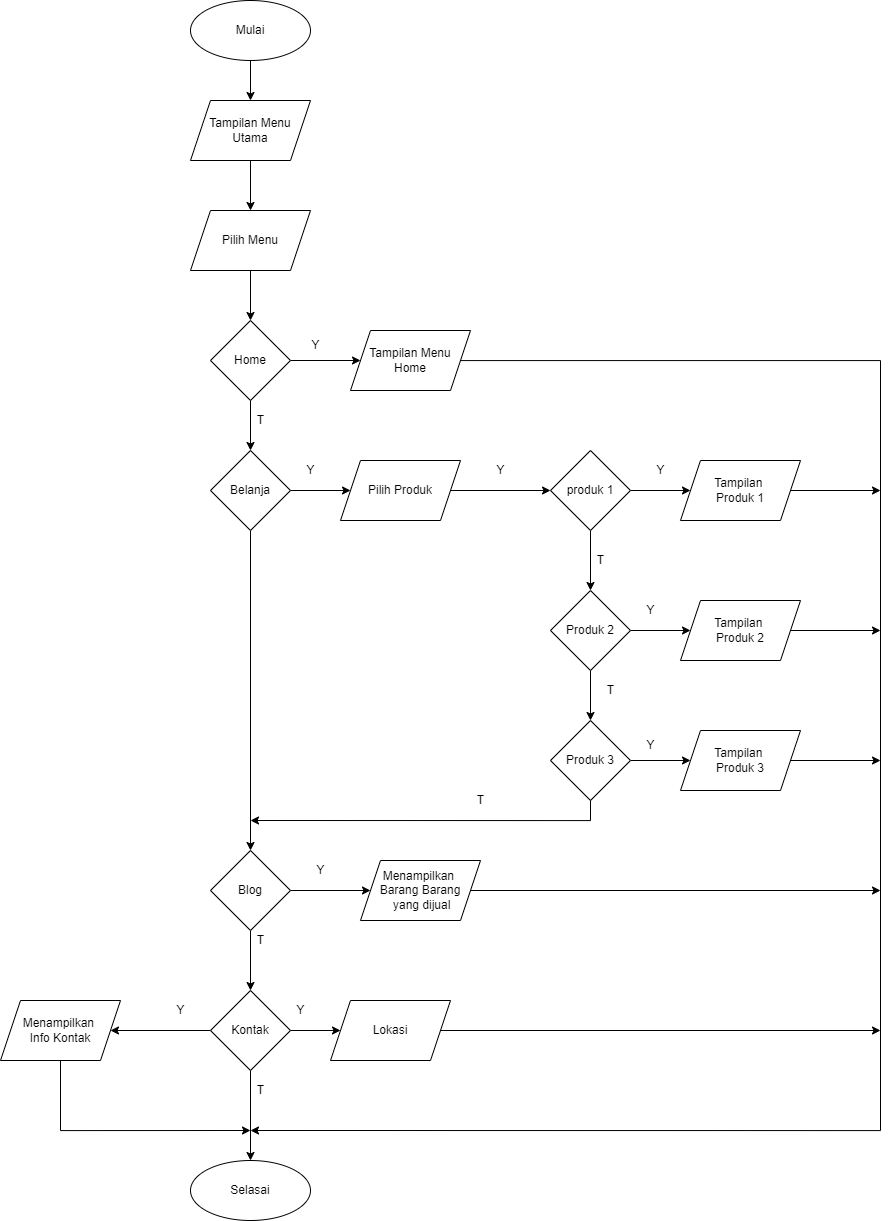

The diagram above was exported from draw.io. Its source (the exported page's mxGraphModel, read from the mxfile embedded in the PNG):
<mxGraphModel dx="1610" dy="863" grid="1" gridSize="10" guides="1" tooltips="1" connect="1" arrows="1" fold="1" page="1" pageScale="1" pageWidth="827" pageHeight="1169" math="0" shadow="0">
  <root>
    <mxCell id="WIyWlLk6GJQsqaUBKTNV-0" />
    <mxCell id="WIyWlLk6GJQsqaUBKTNV-1" parent="WIyWlLk6GJQsqaUBKTNV-0" />
    <mxCell id="UTwUduiH1vZv-pEJCdHN-3" style="edgeStyle=orthogonalEdgeStyle;rounded=0;orthogonalLoop=1;jettySize=auto;html=1;" edge="1" parent="WIyWlLk6GJQsqaUBKTNV-1" source="UTwUduiH1vZv-pEJCdHN-0" target="UTwUduiH1vZv-pEJCdHN-1">
      <mxGeometry relative="1" as="geometry" />
    </mxCell>
    <mxCell id="UTwUduiH1vZv-pEJCdHN-0" value="Mulai" style="ellipse;whiteSpace=wrap;html=1;" vertex="1" parent="WIyWlLk6GJQsqaUBKTNV-1">
      <mxGeometry x="120" y="70" width="120" height="60" as="geometry" />
    </mxCell>
    <mxCell id="UTwUduiH1vZv-pEJCdHN-4" style="edgeStyle=orthogonalEdgeStyle;rounded=0;orthogonalLoop=1;jettySize=auto;html=1;entryX=0.5;entryY=0;entryDx=0;entryDy=0;" edge="1" parent="WIyWlLk6GJQsqaUBKTNV-1" source="UTwUduiH1vZv-pEJCdHN-1" target="UTwUduiH1vZv-pEJCdHN-2">
      <mxGeometry relative="1" as="geometry" />
    </mxCell>
    <mxCell id="UTwUduiH1vZv-pEJCdHN-1" value="Tampilan Menu Utama" style="shape=parallelogram;perimeter=parallelogramPerimeter;whiteSpace=wrap;html=1;fixedSize=1;" vertex="1" parent="WIyWlLk6GJQsqaUBKTNV-1">
      <mxGeometry x="120" y="170" width="120" height="60" as="geometry" />
    </mxCell>
    <mxCell id="UTwUduiH1vZv-pEJCdHN-6" style="edgeStyle=orthogonalEdgeStyle;rounded=0;orthogonalLoop=1;jettySize=auto;html=1;entryX=0.5;entryY=0;entryDx=0;entryDy=0;" edge="1" parent="WIyWlLk6GJQsqaUBKTNV-1" source="UTwUduiH1vZv-pEJCdHN-2" target="UTwUduiH1vZv-pEJCdHN-5">
      <mxGeometry relative="1" as="geometry" />
    </mxCell>
    <mxCell id="UTwUduiH1vZv-pEJCdHN-2" value="Pilih Menu" style="shape=parallelogram;perimeter=parallelogramPerimeter;whiteSpace=wrap;html=1;fixedSize=1;" vertex="1" parent="WIyWlLk6GJQsqaUBKTNV-1">
      <mxGeometry x="120" y="280" width="120" height="60" as="geometry" />
    </mxCell>
    <mxCell id="UTwUduiH1vZv-pEJCdHN-8" style="edgeStyle=orthogonalEdgeStyle;rounded=0;orthogonalLoop=1;jettySize=auto;html=1;entryX=0;entryY=0.5;entryDx=0;entryDy=0;" edge="1" parent="WIyWlLk6GJQsqaUBKTNV-1" source="UTwUduiH1vZv-pEJCdHN-5" target="UTwUduiH1vZv-pEJCdHN-7">
      <mxGeometry relative="1" as="geometry" />
    </mxCell>
    <mxCell id="UTwUduiH1vZv-pEJCdHN-10" style="edgeStyle=orthogonalEdgeStyle;rounded=0;orthogonalLoop=1;jettySize=auto;html=1;entryX=0.5;entryY=0;entryDx=0;entryDy=0;" edge="1" parent="WIyWlLk6GJQsqaUBKTNV-1" source="UTwUduiH1vZv-pEJCdHN-5" target="UTwUduiH1vZv-pEJCdHN-9">
      <mxGeometry relative="1" as="geometry" />
    </mxCell>
    <mxCell id="UTwUduiH1vZv-pEJCdHN-5" value="Home" style="rhombus;whiteSpace=wrap;html=1;" vertex="1" parent="WIyWlLk6GJQsqaUBKTNV-1">
      <mxGeometry x="140" y="390" width="80" height="80" as="geometry" />
    </mxCell>
    <mxCell id="UTwUduiH1vZv-pEJCdHN-37" style="edgeStyle=orthogonalEdgeStyle;rounded=0;orthogonalLoop=1;jettySize=auto;html=1;" edge="1" parent="WIyWlLk6GJQsqaUBKTNV-1" source="UTwUduiH1vZv-pEJCdHN-7">
      <mxGeometry relative="1" as="geometry">
        <mxPoint x="180" y="1200" as="targetPoint" />
        <Array as="points">
          <mxPoint x="810" y="430" />
          <mxPoint x="810" y="1200" />
        </Array>
      </mxGeometry>
    </mxCell>
    <mxCell id="UTwUduiH1vZv-pEJCdHN-7" value="Tampilan Menu&lt;br&gt;Home" style="shape=parallelogram;perimeter=parallelogramPerimeter;whiteSpace=wrap;html=1;fixedSize=1;" vertex="1" parent="WIyWlLk6GJQsqaUBKTNV-1">
      <mxGeometry x="280" y="400" width="120" height="60" as="geometry" />
    </mxCell>
    <mxCell id="UTwUduiH1vZv-pEJCdHN-12" style="edgeStyle=orthogonalEdgeStyle;rounded=0;orthogonalLoop=1;jettySize=auto;html=1;entryX=0;entryY=0.5;entryDx=0;entryDy=0;" edge="1" parent="WIyWlLk6GJQsqaUBKTNV-1" source="UTwUduiH1vZv-pEJCdHN-9" target="UTwUduiH1vZv-pEJCdHN-11">
      <mxGeometry relative="1" as="geometry" />
    </mxCell>
    <mxCell id="UTwUduiH1vZv-pEJCdHN-29" style="edgeStyle=orthogonalEdgeStyle;rounded=0;orthogonalLoop=1;jettySize=auto;html=1;entryX=0.5;entryY=0;entryDx=0;entryDy=0;" edge="1" parent="WIyWlLk6GJQsqaUBKTNV-1" source="UTwUduiH1vZv-pEJCdHN-9" target="UTwUduiH1vZv-pEJCdHN-24">
      <mxGeometry relative="1" as="geometry" />
    </mxCell>
    <mxCell id="UTwUduiH1vZv-pEJCdHN-9" value="Belanja" style="rhombus;whiteSpace=wrap;html=1;" vertex="1" parent="WIyWlLk6GJQsqaUBKTNV-1">
      <mxGeometry x="140" y="520" width="80" height="80" as="geometry" />
    </mxCell>
    <mxCell id="UTwUduiH1vZv-pEJCdHN-14" style="edgeStyle=orthogonalEdgeStyle;rounded=0;orthogonalLoop=1;jettySize=auto;html=1;entryX=0;entryY=0.5;entryDx=0;entryDy=0;" edge="1" parent="WIyWlLk6GJQsqaUBKTNV-1" source="UTwUduiH1vZv-pEJCdHN-11" target="UTwUduiH1vZv-pEJCdHN-13">
      <mxGeometry relative="1" as="geometry" />
    </mxCell>
    <mxCell id="UTwUduiH1vZv-pEJCdHN-11" value="Pilih Produk" style="shape=parallelogram;perimeter=parallelogramPerimeter;whiteSpace=wrap;html=1;fixedSize=1;" vertex="1" parent="WIyWlLk6GJQsqaUBKTNV-1">
      <mxGeometry x="270" y="530" width="120" height="60" as="geometry" />
    </mxCell>
    <mxCell id="UTwUduiH1vZv-pEJCdHN-16" style="edgeStyle=orthogonalEdgeStyle;rounded=0;orthogonalLoop=1;jettySize=auto;html=1;" edge="1" parent="WIyWlLk6GJQsqaUBKTNV-1" source="UTwUduiH1vZv-pEJCdHN-13" target="UTwUduiH1vZv-pEJCdHN-15">
      <mxGeometry relative="1" as="geometry" />
    </mxCell>
    <mxCell id="UTwUduiH1vZv-pEJCdHN-18" style="edgeStyle=orthogonalEdgeStyle;rounded=0;orthogonalLoop=1;jettySize=auto;html=1;entryX=0.5;entryY=0;entryDx=0;entryDy=0;" edge="1" parent="WIyWlLk6GJQsqaUBKTNV-1" source="UTwUduiH1vZv-pEJCdHN-13" target="UTwUduiH1vZv-pEJCdHN-17">
      <mxGeometry relative="1" as="geometry" />
    </mxCell>
    <mxCell id="UTwUduiH1vZv-pEJCdHN-13" value="produk 1" style="rhombus;whiteSpace=wrap;html=1;" vertex="1" parent="WIyWlLk6GJQsqaUBKTNV-1">
      <mxGeometry x="480" y="520" width="80" height="80" as="geometry" />
    </mxCell>
    <mxCell id="UTwUduiH1vZv-pEJCdHN-40" style="edgeStyle=orthogonalEdgeStyle;rounded=0;orthogonalLoop=1;jettySize=auto;html=1;" edge="1" parent="WIyWlLk6GJQsqaUBKTNV-1" source="UTwUduiH1vZv-pEJCdHN-15">
      <mxGeometry relative="1" as="geometry">
        <mxPoint x="810" y="560" as="targetPoint" />
      </mxGeometry>
    </mxCell>
    <mxCell id="UTwUduiH1vZv-pEJCdHN-15" value="Tampilan&amp;nbsp;&lt;br&gt;Produk 1" style="shape=parallelogram;perimeter=parallelogramPerimeter;whiteSpace=wrap;html=1;fixedSize=1;" vertex="1" parent="WIyWlLk6GJQsqaUBKTNV-1">
      <mxGeometry x="610" y="530" width="120" height="60" as="geometry" />
    </mxCell>
    <mxCell id="UTwUduiH1vZv-pEJCdHN-20" style="edgeStyle=orthogonalEdgeStyle;rounded=0;orthogonalLoop=1;jettySize=auto;html=1;" edge="1" parent="WIyWlLk6GJQsqaUBKTNV-1" source="UTwUduiH1vZv-pEJCdHN-17" target="UTwUduiH1vZv-pEJCdHN-19">
      <mxGeometry relative="1" as="geometry" />
    </mxCell>
    <mxCell id="UTwUduiH1vZv-pEJCdHN-52" style="edgeStyle=orthogonalEdgeStyle;rounded=0;orthogonalLoop=1;jettySize=auto;html=1;entryX=0.5;entryY=0;entryDx=0;entryDy=0;" edge="1" parent="WIyWlLk6GJQsqaUBKTNV-1" source="UTwUduiH1vZv-pEJCdHN-17" target="UTwUduiH1vZv-pEJCdHN-21">
      <mxGeometry relative="1" as="geometry" />
    </mxCell>
    <mxCell id="UTwUduiH1vZv-pEJCdHN-17" value="Produk 2" style="rhombus;whiteSpace=wrap;html=1;" vertex="1" parent="WIyWlLk6GJQsqaUBKTNV-1">
      <mxGeometry x="480" y="660" width="80" height="80" as="geometry" />
    </mxCell>
    <mxCell id="UTwUduiH1vZv-pEJCdHN-41" style="edgeStyle=orthogonalEdgeStyle;rounded=0;orthogonalLoop=1;jettySize=auto;html=1;" edge="1" parent="WIyWlLk6GJQsqaUBKTNV-1" source="UTwUduiH1vZv-pEJCdHN-19">
      <mxGeometry relative="1" as="geometry">
        <mxPoint x="810" y="700" as="targetPoint" />
      </mxGeometry>
    </mxCell>
    <mxCell id="UTwUduiH1vZv-pEJCdHN-19" value="Tampilan&amp;nbsp;&lt;br&gt;Produk 2" style="shape=parallelogram;perimeter=parallelogramPerimeter;whiteSpace=wrap;html=1;fixedSize=1;" vertex="1" parent="WIyWlLk6GJQsqaUBKTNV-1">
      <mxGeometry x="610" y="670" width="120" height="60" as="geometry" />
    </mxCell>
    <mxCell id="UTwUduiH1vZv-pEJCdHN-23" style="edgeStyle=orthogonalEdgeStyle;rounded=0;orthogonalLoop=1;jettySize=auto;html=1;" edge="1" parent="WIyWlLk6GJQsqaUBKTNV-1" source="UTwUduiH1vZv-pEJCdHN-21" target="UTwUduiH1vZv-pEJCdHN-22">
      <mxGeometry relative="1" as="geometry" />
    </mxCell>
    <mxCell id="UTwUduiH1vZv-pEJCdHN-56" style="edgeStyle=orthogonalEdgeStyle;rounded=0;orthogonalLoop=1;jettySize=auto;html=1;" edge="1" parent="WIyWlLk6GJQsqaUBKTNV-1" source="UTwUduiH1vZv-pEJCdHN-21">
      <mxGeometry relative="1" as="geometry">
        <mxPoint x="180" y="890" as="targetPoint" />
        <Array as="points">
          <mxPoint x="520" y="890" />
        </Array>
      </mxGeometry>
    </mxCell>
    <mxCell id="UTwUduiH1vZv-pEJCdHN-21" value="Produk 3" style="rhombus;whiteSpace=wrap;html=1;" vertex="1" parent="WIyWlLk6GJQsqaUBKTNV-1">
      <mxGeometry x="480" y="790" width="80" height="80" as="geometry" />
    </mxCell>
    <mxCell id="UTwUduiH1vZv-pEJCdHN-42" style="edgeStyle=orthogonalEdgeStyle;rounded=0;orthogonalLoop=1;jettySize=auto;html=1;" edge="1" parent="WIyWlLk6GJQsqaUBKTNV-1" source="UTwUduiH1vZv-pEJCdHN-22">
      <mxGeometry relative="1" as="geometry">
        <mxPoint x="810" y="830" as="targetPoint" />
      </mxGeometry>
    </mxCell>
    <mxCell id="UTwUduiH1vZv-pEJCdHN-22" value="Tampilan &lt;br&gt;Produk 3" style="shape=parallelogram;perimeter=parallelogramPerimeter;whiteSpace=wrap;html=1;fixedSize=1;" vertex="1" parent="WIyWlLk6GJQsqaUBKTNV-1">
      <mxGeometry x="610" y="800" width="120" height="60" as="geometry" />
    </mxCell>
    <mxCell id="UTwUduiH1vZv-pEJCdHN-27" style="edgeStyle=orthogonalEdgeStyle;rounded=0;orthogonalLoop=1;jettySize=auto;html=1;entryX=0.5;entryY=0;entryDx=0;entryDy=0;" edge="1" parent="WIyWlLk6GJQsqaUBKTNV-1" source="UTwUduiH1vZv-pEJCdHN-24" target="UTwUduiH1vZv-pEJCdHN-25">
      <mxGeometry relative="1" as="geometry" />
    </mxCell>
    <mxCell id="UTwUduiH1vZv-pEJCdHN-32" style="edgeStyle=orthogonalEdgeStyle;rounded=0;orthogonalLoop=1;jettySize=auto;html=1;entryX=0;entryY=0.5;entryDx=0;entryDy=0;" edge="1" parent="WIyWlLk6GJQsqaUBKTNV-1" source="UTwUduiH1vZv-pEJCdHN-24" target="UTwUduiH1vZv-pEJCdHN-30">
      <mxGeometry relative="1" as="geometry" />
    </mxCell>
    <mxCell id="UTwUduiH1vZv-pEJCdHN-24" value="Blog" style="rhombus;whiteSpace=wrap;html=1;" vertex="1" parent="WIyWlLk6GJQsqaUBKTNV-1">
      <mxGeometry x="140" y="920" width="80" height="80" as="geometry" />
    </mxCell>
    <mxCell id="UTwUduiH1vZv-pEJCdHN-28" style="edgeStyle=orthogonalEdgeStyle;rounded=0;orthogonalLoop=1;jettySize=auto;html=1;entryX=0.5;entryY=0;entryDx=0;entryDy=0;" edge="1" parent="WIyWlLk6GJQsqaUBKTNV-1" source="UTwUduiH1vZv-pEJCdHN-25" target="UTwUduiH1vZv-pEJCdHN-26">
      <mxGeometry relative="1" as="geometry" />
    </mxCell>
    <mxCell id="UTwUduiH1vZv-pEJCdHN-35" style="edgeStyle=orthogonalEdgeStyle;rounded=0;orthogonalLoop=1;jettySize=auto;html=1;entryX=0;entryY=0.5;entryDx=0;entryDy=0;" edge="1" parent="WIyWlLk6GJQsqaUBKTNV-1" source="UTwUduiH1vZv-pEJCdHN-25" target="UTwUduiH1vZv-pEJCdHN-33">
      <mxGeometry relative="1" as="geometry" />
    </mxCell>
    <mxCell id="UTwUduiH1vZv-pEJCdHN-44" style="edgeStyle=orthogonalEdgeStyle;rounded=0;orthogonalLoop=1;jettySize=auto;html=1;entryX=1;entryY=0.5;entryDx=0;entryDy=0;" edge="1" parent="WIyWlLk6GJQsqaUBKTNV-1" source="UTwUduiH1vZv-pEJCdHN-25" target="UTwUduiH1vZv-pEJCdHN-43">
      <mxGeometry relative="1" as="geometry" />
    </mxCell>
    <mxCell id="UTwUduiH1vZv-pEJCdHN-25" value="Kontak" style="rhombus;whiteSpace=wrap;html=1;" vertex="1" parent="WIyWlLk6GJQsqaUBKTNV-1">
      <mxGeometry x="140" y="1060" width="80" height="80" as="geometry" />
    </mxCell>
    <mxCell id="UTwUduiH1vZv-pEJCdHN-26" value="Selasai" style="ellipse;whiteSpace=wrap;html=1;" vertex="1" parent="WIyWlLk6GJQsqaUBKTNV-1">
      <mxGeometry x="120" y="1230" width="120" height="60" as="geometry" />
    </mxCell>
    <mxCell id="UTwUduiH1vZv-pEJCdHN-39" style="edgeStyle=orthogonalEdgeStyle;rounded=0;orthogonalLoop=1;jettySize=auto;html=1;" edge="1" parent="WIyWlLk6GJQsqaUBKTNV-1" source="UTwUduiH1vZv-pEJCdHN-30">
      <mxGeometry relative="1" as="geometry">
        <mxPoint x="810" y="960" as="targetPoint" />
      </mxGeometry>
    </mxCell>
    <mxCell id="UTwUduiH1vZv-pEJCdHN-30" value="Menampilkan&amp;nbsp;&lt;br&gt;Barang Barang&lt;br&gt;&amp;nbsp;yang dijual" style="shape=parallelogram;perimeter=parallelogramPerimeter;whiteSpace=wrap;html=1;fixedSize=1;" vertex="1" parent="WIyWlLk6GJQsqaUBKTNV-1">
      <mxGeometry x="290" y="930" width="120" height="60" as="geometry" />
    </mxCell>
    <mxCell id="UTwUduiH1vZv-pEJCdHN-36" style="edgeStyle=orthogonalEdgeStyle;rounded=0;orthogonalLoop=1;jettySize=auto;html=1;" edge="1" parent="WIyWlLk6GJQsqaUBKTNV-1" source="UTwUduiH1vZv-pEJCdHN-33">
      <mxGeometry relative="1" as="geometry">
        <mxPoint x="810" y="1100" as="targetPoint" />
      </mxGeometry>
    </mxCell>
    <mxCell id="UTwUduiH1vZv-pEJCdHN-33" value="Lokasi" style="shape=parallelogram;perimeter=parallelogramPerimeter;whiteSpace=wrap;html=1;fixedSize=1;" vertex="1" parent="WIyWlLk6GJQsqaUBKTNV-1">
      <mxGeometry x="260" y="1070" width="120" height="60" as="geometry" />
    </mxCell>
    <mxCell id="UTwUduiH1vZv-pEJCdHN-45" style="edgeStyle=orthogonalEdgeStyle;rounded=0;orthogonalLoop=1;jettySize=auto;html=1;" edge="1" parent="WIyWlLk6GJQsqaUBKTNV-1" source="UTwUduiH1vZv-pEJCdHN-43">
      <mxGeometry relative="1" as="geometry">
        <mxPoint x="180" y="1200" as="targetPoint" />
        <Array as="points">
          <mxPoint x="-10" y="1200" />
        </Array>
      </mxGeometry>
    </mxCell>
    <mxCell id="UTwUduiH1vZv-pEJCdHN-43" value="Menampilkan&amp;nbsp;&lt;br&gt;Info Kontak" style="shape=parallelogram;perimeter=parallelogramPerimeter;whiteSpace=wrap;html=1;fixedSize=1;size=20;" vertex="1" parent="WIyWlLk6GJQsqaUBKTNV-1">
      <mxGeometry x="-70" y="1070" width="120" height="60" as="geometry" />
    </mxCell>
    <mxCell id="UTwUduiH1vZv-pEJCdHN-46" value="Y" style="text;html=1;align=center;verticalAlign=middle;resizable=0;points=[];autosize=1;strokeColor=none;fillColor=none;" vertex="1" parent="WIyWlLk6GJQsqaUBKTNV-1">
      <mxGeometry x="230" y="400" width="30" height="30" as="geometry" />
    </mxCell>
    <mxCell id="UTwUduiH1vZv-pEJCdHN-47" value="T" style="text;html=1;align=center;verticalAlign=middle;resizable=0;points=[];autosize=1;strokeColor=none;fillColor=none;" vertex="1" parent="WIyWlLk6GJQsqaUBKTNV-1">
      <mxGeometry x="175" y="475" width="30" height="30" as="geometry" />
    </mxCell>
    <mxCell id="UTwUduiH1vZv-pEJCdHN-48" value="Y" style="text;html=1;align=center;verticalAlign=middle;resizable=0;points=[];autosize=1;strokeColor=none;fillColor=none;" vertex="1" parent="WIyWlLk6GJQsqaUBKTNV-1">
      <mxGeometry x="225" y="525" width="30" height="30" as="geometry" />
    </mxCell>
    <mxCell id="UTwUduiH1vZv-pEJCdHN-49" value="Y" style="text;html=1;align=center;verticalAlign=middle;resizable=0;points=[];autosize=1;strokeColor=none;fillColor=none;" vertex="1" parent="WIyWlLk6GJQsqaUBKTNV-1">
      <mxGeometry x="415" y="525" width="30" height="30" as="geometry" />
    </mxCell>
    <mxCell id="UTwUduiH1vZv-pEJCdHN-50" value="Y" style="text;html=1;align=center;verticalAlign=middle;resizable=0;points=[];autosize=1;strokeColor=none;fillColor=none;" vertex="1" parent="WIyWlLk6GJQsqaUBKTNV-1">
      <mxGeometry x="575" y="525" width="30" height="30" as="geometry" />
    </mxCell>
    <mxCell id="UTwUduiH1vZv-pEJCdHN-51" value="T" style="text;html=1;align=center;verticalAlign=middle;resizable=0;points=[];autosize=1;strokeColor=none;fillColor=none;" vertex="1" parent="WIyWlLk6GJQsqaUBKTNV-1">
      <mxGeometry x="515" y="615" width="30" height="30" as="geometry" />
    </mxCell>
    <mxCell id="UTwUduiH1vZv-pEJCdHN-53" value="Y" style="text;html=1;align=center;verticalAlign=middle;resizable=0;points=[];autosize=1;strokeColor=none;fillColor=none;" vertex="1" parent="WIyWlLk6GJQsqaUBKTNV-1">
      <mxGeometry x="565" y="665" width="30" height="30" as="geometry" />
    </mxCell>
    <mxCell id="UTwUduiH1vZv-pEJCdHN-54" value="T" style="text;html=1;align=center;verticalAlign=middle;resizable=0;points=[];autosize=1;strokeColor=none;fillColor=none;" vertex="1" parent="WIyWlLk6GJQsqaUBKTNV-1">
      <mxGeometry x="525" y="745" width="30" height="30" as="geometry" />
    </mxCell>
    <mxCell id="UTwUduiH1vZv-pEJCdHN-55" value="Y" style="text;html=1;align=center;verticalAlign=middle;resizable=0;points=[];autosize=1;strokeColor=none;fillColor=none;" vertex="1" parent="WIyWlLk6GJQsqaUBKTNV-1">
      <mxGeometry x="565" y="800" width="30" height="30" as="geometry" />
    </mxCell>
    <mxCell id="UTwUduiH1vZv-pEJCdHN-57" value="T" style="text;html=1;align=center;verticalAlign=middle;resizable=0;points=[];autosize=1;strokeColor=none;fillColor=none;" vertex="1" parent="WIyWlLk6GJQsqaUBKTNV-1">
      <mxGeometry x="395" y="855" width="30" height="30" as="geometry" />
    </mxCell>
    <mxCell id="UTwUduiH1vZv-pEJCdHN-58" value="Y" style="text;html=1;align=center;verticalAlign=middle;resizable=0;points=[];autosize=1;strokeColor=none;fillColor=none;" vertex="1" parent="WIyWlLk6GJQsqaUBKTNV-1">
      <mxGeometry x="235" y="925" width="30" height="30" as="geometry" />
    </mxCell>
    <mxCell id="UTwUduiH1vZv-pEJCdHN-59" value="T" style="text;html=1;align=center;verticalAlign=middle;resizable=0;points=[];autosize=1;strokeColor=none;fillColor=none;" vertex="1" parent="WIyWlLk6GJQsqaUBKTNV-1">
      <mxGeometry x="175" y="995" width="30" height="30" as="geometry" />
    </mxCell>
    <mxCell id="UTwUduiH1vZv-pEJCdHN-60" value="Y" style="text;html=1;align=center;verticalAlign=middle;resizable=0;points=[];autosize=1;strokeColor=none;fillColor=none;" vertex="1" parent="WIyWlLk6GJQsqaUBKTNV-1">
      <mxGeometry x="215" y="1065" width="30" height="30" as="geometry" />
    </mxCell>
    <mxCell id="UTwUduiH1vZv-pEJCdHN-61" value="Y" style="text;html=1;align=center;verticalAlign=middle;resizable=0;points=[];autosize=1;strokeColor=none;fillColor=none;" vertex="1" parent="WIyWlLk6GJQsqaUBKTNV-1">
      <mxGeometry x="95" y="1065" width="30" height="30" as="geometry" />
    </mxCell>
    <mxCell id="UTwUduiH1vZv-pEJCdHN-62" value="T" style="text;html=1;align=center;verticalAlign=middle;resizable=0;points=[];autosize=1;strokeColor=none;fillColor=none;" vertex="1" parent="WIyWlLk6GJQsqaUBKTNV-1">
      <mxGeometry x="175" y="1145" width="30" height="30" as="geometry" />
    </mxCell>
  </root>
</mxGraphModel>